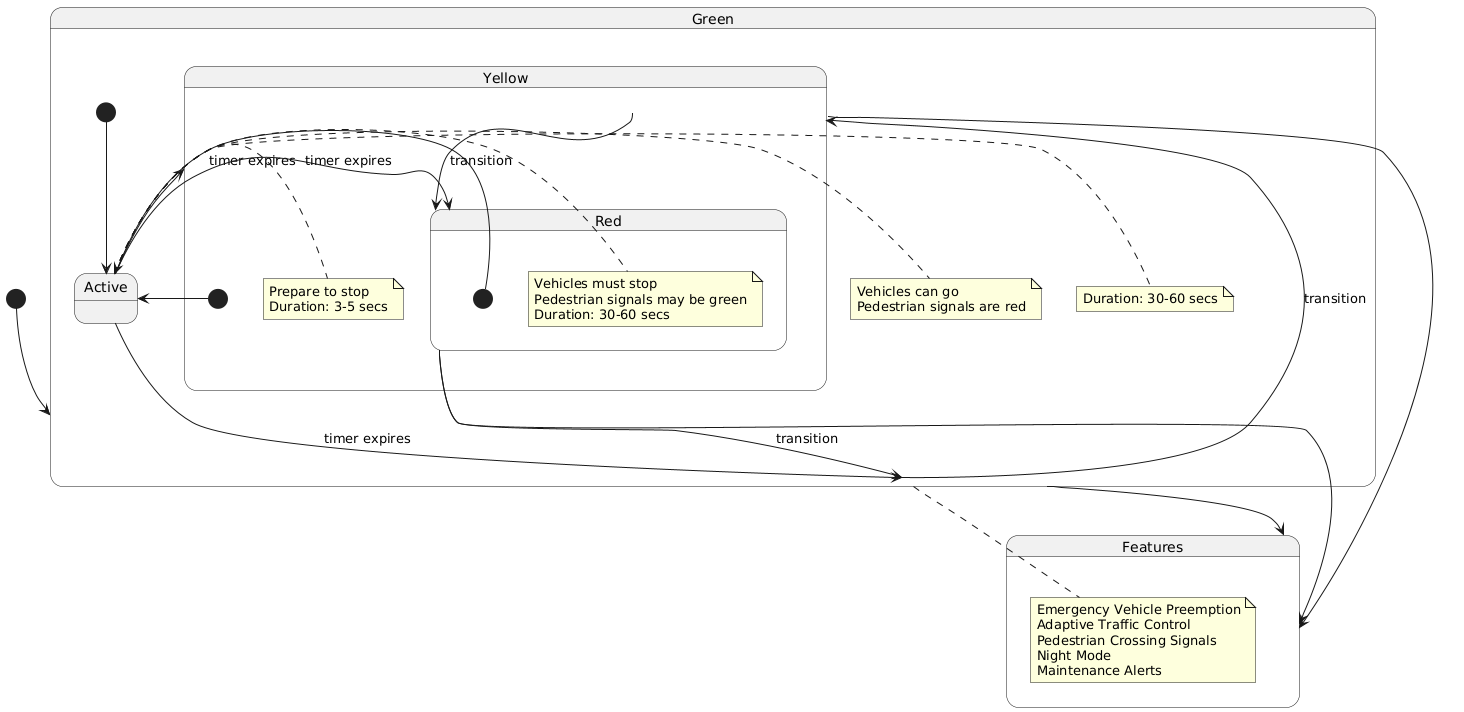

The diagram above was rendered by PlantUML. Its source (embedded in the PNG):
@startuml
[*] --> Green

state Green {
    [*] --> Active
    Active --> Yellow : timer expires
    note right of Active : Vehicles can go\nPedestrian signals are red
    note right of Active : Duration: 30-60 secs
}

state Yellow {
    [*] --> Active
    Active --> Red : timer expires
    note right of Active : Prepare to stop\nDuration: 3-5 secs
}

state Red {
    [*] --> Active
    Active --> Green : timer expires
    note right of Active : Vehicles must stop\nPedestrian signals may be green\nDuration: 30-60 secs
}

Green --> Yellow : transition
Yellow --> Red : transition
Red --> Green : transition

state Features {
    note right of Green: Emergency Vehicle Preemption\nAdaptive Traffic Control\nPedestrian Crossing Signals\nNight Mode\nMaintenance Alerts
}

Green --> Features
Yellow --> Features
Red --> Features
@enduml